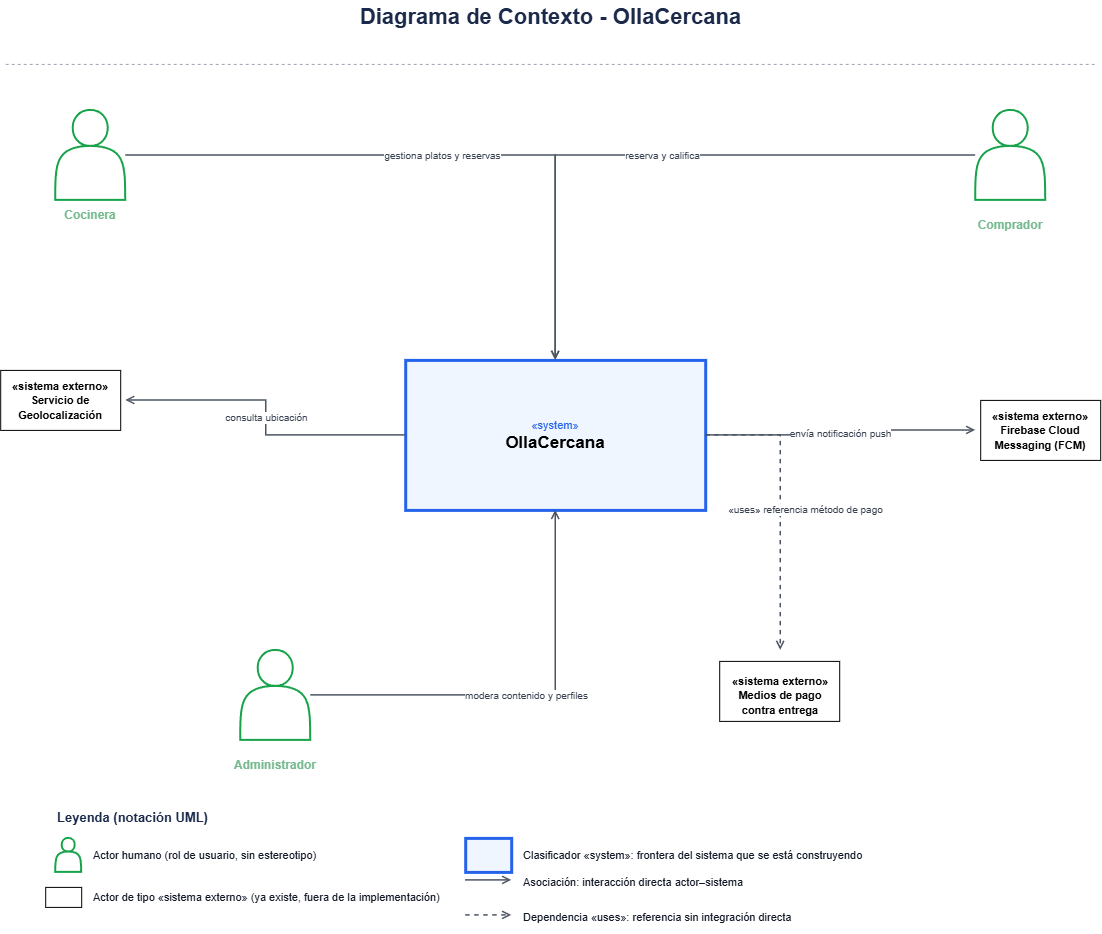

The diagram above was exported from draw.io. Its source (the exported page's mxGraphModel, read from the mxfile embedded in the PNG):
<mxGraphModel dx="1109" dy="1257" grid="1" gridSize="10" guides="1" tooltips="1" connect="1" arrows="1" fold="1" page="1" pageScale="1" pageWidth="1169" pageHeight="1010" math="0" shadow="0">
  <root>
    <mxCell id="0" />
    <mxCell id="1" parent="0" />
    <mxCell id="titulo" parent="1" style="text;html=1;fontSize=22;fontStyle=1;align=center;verticalAlign=middle;fontColor=#1B2A4A;" value="Diagrama de Contexto - OllaCercana" vertex="1">
      <mxGeometry height="34" width="650" x="260" y="40" as="geometry" />
    </mxCell>
    <mxCell id="linea1" edge="1" parent="1" style="endArrow=none;html=1;dashed=1;strokeColor=#9CA3AF;strokeWidth=1;">
      <mxGeometry relative="1" as="geometry">
        <mxPoint x="40" y="104" as="sourcePoint" />
        <mxPoint x="1129" y="104" as="targetPoint" />
      </mxGeometry>
    </mxCell>
    <mxCell id="cocinera" parent="1" style="shape=actor;whiteSpace=wrap;html=1;fillColor=#FFFFFF;strokeColor=#16A34A;fontColor=#166534;fontStyle=1;fontSize=12;strokeWidth=2;" value="" vertex="1">
      <mxGeometry height="90" width="70" x="90" y="150" as="geometry" />
    </mxCell>
    <mxCell id="comprador" parent="1" style="shape=actor;whiteSpace=wrap;html=1;fillColor=#FFFFFF;strokeColor=#16A34A;fontColor=#166534;fontStyle=1;fontSize=12;strokeWidth=2;" value="" vertex="1">
      <mxGeometry height="90" width="70" x="1010" y="150" as="geometry" />
    </mxCell>
    <mxCell id="admin" parent="1" style="shape=actor;whiteSpace=wrap;html=1;fillColor=#FFFFFF;strokeColor=#16A34A;fontColor=#166534;fontStyle=1;fontSize=12;strokeWidth=2;" value="" vertex="1">
      <mxGeometry height="90" width="70" x="275" y="690" as="geometry" />
    </mxCell>
    <mxCell id="sistema" parent="1" style="rounded=0;whiteSpace=wrap;html=1;fillColor=#EFF6FF;strokeColor=#2563EB;strokeWidth=3;align=center;verticalAlign=middle;" value="&lt;font style=&quot;font-size:11px;color:#2563EB&quot;&gt;«system»&lt;/font&gt;&lt;br&gt;&lt;b style=&quot;font-size:17px&quot;&gt;OllaCercana&lt;/b&gt;" vertex="1">
      <mxGeometry height="150" width="300" x="440" y="400" as="geometry" />
    </mxCell>
    <mxCell id="e1" edge="1" parent="1" source="cocinera" style="edgeStyle=orthogonalEdgeStyle;html=1;fontSize=10;fontColor=#374151;strokeColor=#4B5563;strokeWidth=1.5;endArrow=open;endFill=0;startArrow=none;rounded=0;" target="sistema" value="gestiona platos y reservas">
      <mxGeometry relative="1" as="geometry" />
    </mxCell>
    <mxCell id="e2" edge="1" parent="1" source="comprador" style="edgeStyle=orthogonalEdgeStyle;html=1;fontSize=10;fontColor=#374151;strokeColor=#4B5563;strokeWidth=1.5;endArrow=open;endFill=0;startArrow=none;rounded=0;" target="sistema" value="reserva y califica">
      <mxGeometry relative="1" as="geometry" />
    </mxCell>
    <mxCell id="e3" edge="1" parent="1" source="admin" style="edgeStyle=orthogonalEdgeStyle;html=1;fontSize=10;fontColor=#374151;strokeColor=#4B5563;strokeWidth=1.5;endArrow=open;endFill=0;startArrow=none;rounded=0;" target="sistema" value="modera contenido y perfiles">
      <mxGeometry relative="1" as="geometry" />
    </mxCell>
    <mxCell id="e4" edge="1" parent="1" source="sistema" style="edgeStyle=orthogonalEdgeStyle;html=1;fontSize=10;fontColor=#374151;strokeColor=#4B5563;strokeWidth=1.5;endArrow=open;endFill=0;startArrow=none;rounded=0;" value="consulta ubicación">
      <mxGeometry relative="1" as="geometry">
        <mxPoint x="160" y="440.0666666666666" as="targetPoint" />
      </mxGeometry>
    </mxCell>
    <mxCell id="e5" edge="1" parent="1" source="sistema" style="edgeStyle=orthogonalEdgeStyle;html=1;fontSize=10;fontColor=#374151;strokeColor=#4B5563;strokeWidth=1.5;endArrow=open;endFill=0;startArrow=none;rounded=0;" value="envía notificación push">
      <mxGeometry relative="1" as="geometry">
        <mxPoint x="1010" y="470.0666666666666" as="targetPoint" />
      </mxGeometry>
    </mxCell>
    <mxCell id="e6" edge="1" parent="1" source="sistema" style="edgeStyle=orthogonalEdgeStyle;html=1;fontSize=10;fontColor=#374151;strokeColor=#4B5563;strokeWidth=1.5;endArrow=open;endFill=0;startArrow=none;dashed=1;rounded=0;" value="«uses» referencia método de pago">
      <mxGeometry relative="1" x="0.0345" y="25" as="geometry">
        <mxPoint y="-1" as="offset" />
        <mxPoint x="815" y="690" as="targetPoint" />
      </mxGeometry>
    </mxCell>
    <mxCell id="leyenda_titulo" parent="1" style="text;html=1;fontSize=13;fontStyle=1;align=left;verticalAlign=middle;fontColor=#1B2A4A;" value="Leyenda (notación UML)" vertex="1">
      <mxGeometry height="24" width="220" x="90" y="845" as="geometry" />
    </mxCell>
    <mxCell id="ley_persona" parent="1" style="shape=actor;whiteSpace=wrap;html=1;fillColor=#FFFFFF;strokeColor=#16A34A;strokeWidth=2;" value="" vertex="1">
      <mxGeometry height="34" width="26" x="90" y="878" as="geometry" />
    </mxCell>
    <mxCell id="ley_persona_txt" parent="1" style="text;html=1;fontSize=11;align=left;verticalAlign=middle;fontColor=#111827;" value="Actor humano (rol de usuario, sin estereotipo)" vertex="1">
      <mxGeometry height="34" width="290" x="126" y="878" as="geometry" />
    </mxCell>
    <mxCell id="ley_externo_txt" parent="1" style="text;html=1;fontSize=11;align=left;verticalAlign=middle;fontColor=#111827;" value="Actor de tipo «sistema externo» (ya existe, fuera de la implementación)" vertex="1">
      <mxGeometry height="34" width="330" x="126" y="920" as="geometry" />
    </mxCell>
    <mxCell id="ley_sistema" parent="1" style="rounded=0;whiteSpace=wrap;html=1;fillColor=#EFF6FF;strokeColor=#2563EB;strokeWidth=3;" value="" vertex="1">
      <mxGeometry height="34" width="46" x="500" y="878" as="geometry" />
    </mxCell>
    <mxCell id="ley_sistema_txt" parent="1" style="text;html=1;fontSize=11;align=left;verticalAlign=middle;fontColor=#111827;" value="Clasificador «system»: frontera del sistema que se está construyendo" vertex="1">
      <mxGeometry height="34" width="330" x="556" y="878" as="geometry" />
    </mxCell>
    <mxCell id="ley_asoc" edge="1" parent="1" style="endArrow=open;endFill=0;html=1;strokeColor=#4B5563;strokeWidth=1.5;">
      <mxGeometry relative="1" as="geometry">
        <mxPoint x="500" y="920" as="sourcePoint" />
        <mxPoint x="546" y="920" as="targetPoint" />
      </mxGeometry>
    </mxCell>
    <mxCell id="ley_asoc_txt" parent="1" style="text;html=1;fontSize=11;align=left;verticalAlign=middle;fontColor=#111827;" value="Asociación: interacción directa actor–sistema" vertex="1">
      <mxGeometry height="34" width="300" x="556" y="905" as="geometry" />
    </mxCell>
    <mxCell id="ley_dep" edge="1" parent="1" style="endArrow=open;endFill=0;html=1;strokeColor=#4B5563;strokeWidth=1.5;dashed=1;">
      <mxGeometry relative="1" as="geometry">
        <mxPoint x="500" y="955" as="sourcePoint" />
        <mxPoint x="546" y="955" as="targetPoint" />
      </mxGeometry>
    </mxCell>
    <mxCell id="ley_dep_txt" parent="1" style="text;html=1;fontSize=11;align=left;verticalAlign=middle;fontColor=#111827;" value="Dependencia «uses»: referencia sin integración directa" vertex="1">
      <mxGeometry height="34" width="330" x="556" y="940" as="geometry" />
    </mxCell>
    <mxCell id="7jpYBA8W3r3lfE3-onGo-1" parent="1" style="text;html=1;whiteSpace=wrap;strokeColor=none;fillColor=none;align=center;verticalAlign=middle;rounded=0;fontColor=light-dark(#000000,#CC0000);" value="&lt;span style=&quot;font-size: 11px; font-weight: 700;&quot;&gt;«sistema externo»&lt;/span&gt;&lt;br style=&quot;font-size: 11px; font-weight: 700;&quot;&gt;&lt;span style=&quot;font-size: 11px; font-weight: 700;&quot;&gt;Firebase Cloud&lt;/span&gt;&lt;br style=&quot;font-size: 11px; font-weight: 700;&quot;&gt;&lt;span style=&quot;font-size: 11px; font-weight: 700;&quot;&gt;Messaging (FCM)&lt;/span&gt;" vertex="1">
      <mxGeometry height="80" width="110" x="1020" y="430" as="geometry" />
    </mxCell>
    <mxCell id="7jpYBA8W3r3lfE3-onGo-2" parent="1" style="text;html=1;whiteSpace=wrap;strokeColor=none;fillColor=none;align=center;verticalAlign=middle;rounded=0;" value="&lt;span style=&quot;color: light-dark(rgb(0, 0, 0), rgb(204, 0, 0));&quot;&gt;&lt;span style=&quot;font-size: 11px; font-weight: 700;&quot;&gt;«sistema externo»&lt;/span&gt;&lt;br style=&quot;font-size: 11px; font-weight: 700;&quot;&gt;&lt;span style=&quot;font-size: 11px; font-weight: 700;&quot;&gt;Servicio de&lt;/span&gt;&lt;br style=&quot;font-size: 11px; font-weight: 700;&quot;&gt;&lt;span style=&quot;font-size: 11px; font-weight: 700;&quot;&gt;Geolocalización&lt;/span&gt;&lt;/span&gt;" vertex="1">
      <mxGeometry height="80" width="120" x="35" y="400" as="geometry" />
    </mxCell>
    <mxCell id="7jpYBA8W3r3lfE3-onGo-3" parent="1" style="text;html=1;whiteSpace=wrap;strokeColor=none;fillColor=none;align=center;verticalAlign=middle;rounded=0;" value="&lt;span style=&quot;color: rgb(117, 185, 143); font-weight: 700;&quot;&gt;Cocinera&lt;/span&gt;" vertex="1">
      <mxGeometry height="30" width="60" x="95" y="240" as="geometry" />
    </mxCell>
    <mxCell id="7jpYBA8W3r3lfE3-onGo-4" parent="1" style="text;html=1;whiteSpace=wrap;strokeColor=none;fillColor=none;align=center;verticalAlign=middle;rounded=0;" value="&lt;span style=&quot;color: rgb(117, 185, 143); font-weight: 700;&quot;&gt;Comprador&lt;/span&gt;" vertex="1">
      <mxGeometry height="30" width="60" x="1015" y="250" as="geometry" />
    </mxCell>
    <mxCell id="7jpYBA8W3r3lfE3-onGo-5" parent="1" style="text;html=1;whiteSpace=wrap;strokeColor=none;fillColor=none;align=center;verticalAlign=middle;rounded=0;" value="&lt;span style=&quot;color: rgb(117, 185, 143); font-weight: 700;&quot;&gt;Administrador&lt;/span&gt;" vertex="1">
      <mxGeometry height="30" width="60" x="280" y="790" as="geometry" />
    </mxCell>
    <mxCell id="7jpYBA8W3r3lfE3-onGo-6" parent="1" style="text;html=1;whiteSpace=wrap;align=center;verticalAlign=middle;rounded=0;fontColor=light-dark(#000000,#CC0000);" value="&lt;span style=&quot;font-size: 11px; font-weight: 700;&quot;&gt;«sistema externo»&lt;/span&gt;&lt;br style=&quot;font-size: 11px; font-weight: 700;&quot;&gt;&lt;span style=&quot;font-size: 11px; font-weight: 700;&quot;&gt;Medios de pago&lt;/span&gt;&lt;br style=&quot;font-size: 11px; font-weight: 700;&quot;&gt;&lt;span style=&quot;font-size: 11px; font-weight: 700;&quot;&gt;contra entrega&lt;/span&gt;" vertex="1">
      <mxGeometry height="58" width="230" x="700" y="706" as="geometry" />
    </mxCell>
    <mxCell id="7jpYBA8W3r3lfE3-onGo-7" parent="1" style="rounded=0;whiteSpace=wrap;html=1;fillStyle=zigzag-line;strokeColor=light-dark(#000000,#CC0A0A);fillColor=none;" value="" vertex="1">
      <mxGeometry height="60" width="120" x="754" y="701" as="geometry" />
    </mxCell>
    <mxCell id="7jpYBA8W3r3lfE3-onGo-8" parent="1" style="rounded=0;whiteSpace=wrap;html=1;fillStyle=zigzag-line;strokeColor=light-dark(#000000, #e51515);fillColor=none;fontColor=light-dark(#000000,#CC0000);" value="" vertex="1">
      <mxGeometry height="60" width="120" x="1015" y="440" as="geometry" />
    </mxCell>
    <mxCell id="7jpYBA8W3r3lfE3-onGo-9" parent="1" style="rounded=0;whiteSpace=wrap;html=1;fillStyle=zigzag-line;strokeColor=light-dark(#000000,#CC0000);fillColor=none;labelBorderColor=none;" value="" vertex="1">
      <mxGeometry height="60" width="120" x="35" y="410" as="geometry" />
    </mxCell>
    <mxCell id="7jpYBA8W3r3lfE3-onGo-10" parent="1" style="rounded=0;whiteSpace=wrap;html=1;fillStyle=zigzag-line;strokeColor=light-dark(#000000,#CC0000);fillColor=none;" value="" vertex="1">
      <mxGeometry height="20" width="36" x="80" y="927" as="geometry" />
    </mxCell>
  </root>
</mxGraphModel>